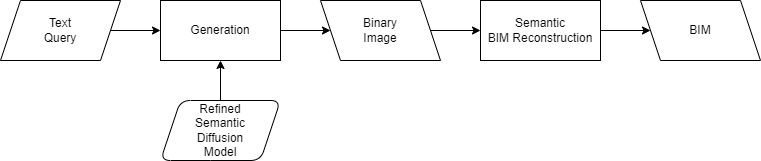

The diagram above was exported from draw.io. Its source (the exported page's mxGraphModel, read from the mxfile embedded in the PNG):
<mxGraphModel dx="779" dy="707" grid="1" gridSize="10" guides="1" tooltips="1" connect="1" arrows="1" fold="1" page="1" pageScale="1" pageWidth="850" pageHeight="1100" math="0" shadow="0">
  <root>
    <mxCell id="0" />
    <mxCell id="1" parent="0" />
    <mxCell id="9" style="edgeStyle=none;html=1;exitX=1;exitY=0.5;exitDx=0;exitDy=0;entryX=0;entryY=0.5;entryDx=0;entryDy=0;" parent="1" source="2" target="4" edge="1">
      <mxGeometry relative="1" as="geometry" />
    </mxCell>
    <mxCell id="2" value="Text&lt;br&gt;Query" style="shape=parallelogram;perimeter=parallelogramPerimeter;whiteSpace=wrap;html=1;fixedSize=1;" parent="1" vertex="1">
      <mxGeometry x="120" y="140" width="120" height="60" as="geometry" />
    </mxCell>
    <mxCell id="3" value="Binary&lt;br&gt;Image" style="shape=parallelogram;perimeter=parallelogramPerimeter;whiteSpace=wrap;html=1;fixedSize=1;flipH=1;" parent="1" vertex="1">
      <mxGeometry x="440" y="140" width="120" height="60" as="geometry" />
    </mxCell>
    <mxCell id="4" value="Generation" style="rounded=0;whiteSpace=wrap;html=1;" parent="1" vertex="1">
      <mxGeometry x="280" y="140" width="120" height="60" as="geometry" />
    </mxCell>
    <mxCell id="5" value="BIM" style="shape=parallelogram;perimeter=parallelogramPerimeter;whiteSpace=wrap;html=1;fixedSize=1;flipH=1;" parent="1" vertex="1">
      <mxGeometry x="760" y="140" width="120" height="60" as="geometry" />
    </mxCell>
    <mxCell id="7" value="&lt;span style=&quot;border-color: var(--border-color); font-size: calc(var(--scale-factor)*18px); left: calc(var(--scale-factor)*93.98px); top: calc(var(--scale-factor)*114.4px); font-family: sans-serif; transform: scaleX(0.978809);&quot; dir=&quot;ltr&quot; role=&quot;presentation&quot;&gt;Semantic&lt;br&gt;BIM&lt;/span&gt;&lt;span style=&quot;border-color: var(--border-color); font-size: calc(var(--scale-factor)*18px); left: calc(var(--scale-factor)*405.35px); top: calc(var(--scale-factor)*114.4px); font-family: sans-serif;&quot; dir=&quot;ltr&quot; role=&quot;presentation&quot;&gt;&amp;nbsp;&lt;/span&gt;&lt;span style=&quot;border-color: var(--border-color); font-size: calc(var(--scale-factor)*18px); left: calc(var(--scale-factor)*410.14px); top: calc(var(--scale-factor)*114.4px); font-family: sans-serif; transform: scaleX(1.01232);&quot; dir=&quot;ltr&quot; role=&quot;presentation&quot;&gt;Reconstruction&lt;/span&gt;" style="rounded=0;whiteSpace=wrap;html=1;" parent="1" vertex="1">
      <mxGeometry x="600" y="140" width="120" height="60" as="geometry" />
    </mxCell>
    <mxCell id="8" value="" style="endArrow=classic;html=1;exitX=1;exitY=0.5;exitDx=0;exitDy=0;entryX=0;entryY=0.5;entryDx=0;entryDy=0;" parent="1" source="3" target="7" edge="1">
      <mxGeometry width="50" height="50" relative="1" as="geometry">
        <mxPoint x="390" y="390" as="sourcePoint" />
        <mxPoint x="440" y="340" as="targetPoint" />
      </mxGeometry>
    </mxCell>
    <mxCell id="10" value="" style="endArrow=classic;html=1;exitX=1;exitY=0.5;exitDx=0;exitDy=0;entryX=0;entryY=0.5;entryDx=0;entryDy=0;" parent="1" source="4" target="3" edge="1">
      <mxGeometry width="50" height="50" relative="1" as="geometry">
        <mxPoint x="390" y="390" as="sourcePoint" />
        <mxPoint x="440" y="340" as="targetPoint" />
      </mxGeometry>
    </mxCell>
    <mxCell id="11" value="" style="endArrow=classic;html=1;exitX=1;exitY=0.5;exitDx=0;exitDy=0;entryX=0;entryY=0.5;entryDx=0;entryDy=0;" parent="1" source="7" target="5" edge="1">
      <mxGeometry width="50" height="50" relative="1" as="geometry">
        <mxPoint x="560" y="180" as="sourcePoint" />
        <mxPoint x="610" y="180" as="targetPoint" />
      </mxGeometry>
    </mxCell>
    <mxCell id="12" value="Refined&lt;br style=&quot;border-color: var(--border-color);&quot;&gt;Semantic&lt;br style=&quot;border-color: var(--border-color);&quot;&gt;Diffusion&lt;br style=&quot;border-color: var(--border-color);&quot;&gt;Model" style="shape=parallelogram;perimeter=parallelogramPerimeter;whiteSpace=wrap;html=1;fixedSize=1;flipH=0;rounded=1;" parent="1" vertex="1">
      <mxGeometry x="280" y="240" width="120" height="60" as="geometry" />
    </mxCell>
    <mxCell id="13" value="" style="endArrow=classic;html=1;exitX=0.5;exitY=0;exitDx=0;exitDy=0;entryX=0.5;entryY=1;entryDx=0;entryDy=0;" parent="1" source="12" target="4" edge="1">
      <mxGeometry width="50" height="50" relative="1" as="geometry">
        <mxPoint x="410" y="180" as="sourcePoint" />
        <mxPoint x="460" y="180" as="targetPoint" />
      </mxGeometry>
    </mxCell>
  </root>
</mxGraphModel>